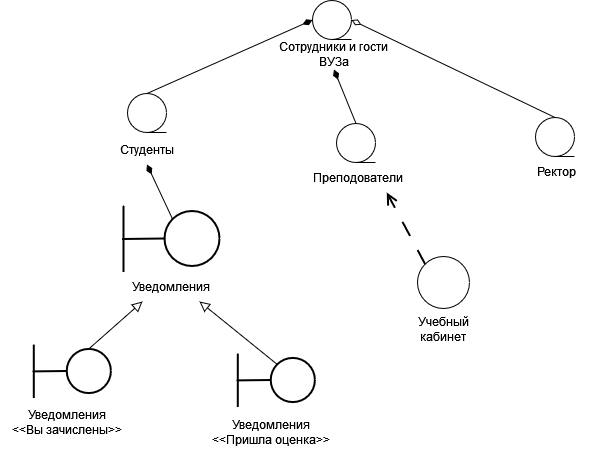

The diagram above was exported from draw.io. Its source (the exported page's mxGraphModel, read from the mxfile embedded in the PNG):
<mxGraphModel dx="993" dy="1045" grid="0" gridSize="10" guides="1" tooltips="1" connect="1" arrows="1" fold="1" page="0" pageScale="1" pageWidth="850" pageHeight="1100" math="0" shadow="0">
  <root>
    <mxCell id="0" />
    <mxCell id="1" parent="0" />
    <mxCell id="fA863RtOPCMi1Ht_SA42-1" value="Сотрудники и гости ВУЗа" style="text;html=1;align=center;verticalAlign=middle;whiteSpace=wrap;rounded=0;" vertex="1" parent="1">
      <mxGeometry x="180" y="-116" width="115" height="30" as="geometry" />
    </mxCell>
    <mxCell id="fA863RtOPCMi1Ht_SA42-2" value="" style="shape=tapeData;whiteSpace=wrap;html=1;perimeter=ellipsePerimeter;" vertex="1" parent="1">
      <mxGeometry x="216" y="-155" width="39" height="39" as="geometry" />
    </mxCell>
    <mxCell id="fA863RtOPCMi1Ht_SA42-5" value="Студенты" style="text;html=1;align=center;verticalAlign=middle;whiteSpace=wrap;rounded=0;" vertex="1" parent="1">
      <mxGeometry x="-7" y="-21" width="115" height="30" as="geometry" />
    </mxCell>
    <mxCell id="fA863RtOPCMi1Ht_SA42-11" style="edgeStyle=none;curved=1;rounded=0;orthogonalLoop=1;jettySize=auto;html=1;exitX=0.5;exitY=0;exitDx=0;exitDy=0;entryX=0;entryY=0.5;entryDx=0;entryDy=0;fontSize=12;startSize=8;endSize=8;endArrow=diamondThin;endFill=1;" edge="1" parent="1" source="fA863RtOPCMi1Ht_SA42-6" target="fA863RtOPCMi1Ht_SA42-2">
      <mxGeometry relative="1" as="geometry" />
    </mxCell>
    <mxCell id="fA863RtOPCMi1Ht_SA42-6" value="" style="shape=tapeData;whiteSpace=wrap;html=1;perimeter=ellipsePerimeter;" vertex="1" parent="1">
      <mxGeometry x="31" y="-62" width="39" height="39" as="geometry" />
    </mxCell>
    <mxCell id="fA863RtOPCMi1Ht_SA42-7" value="Преподователи" style="text;html=1;align=center;verticalAlign=middle;whiteSpace=wrap;rounded=0;" vertex="1" parent="1">
      <mxGeometry x="204" y="7" width="115" height="30" as="geometry" />
    </mxCell>
    <mxCell id="fA863RtOPCMi1Ht_SA42-13" style="edgeStyle=none;curved=1;rounded=0;orthogonalLoop=1;jettySize=auto;html=1;exitX=0.5;exitY=0;exitDx=0;exitDy=0;entryX=0.5;entryY=1;entryDx=0;entryDy=0;fontSize=12;startSize=8;endSize=8;endArrow=diamondThin;endFill=1;" edge="1" parent="1" source="fA863RtOPCMi1Ht_SA42-8" target="fA863RtOPCMi1Ht_SA42-1">
      <mxGeometry relative="1" as="geometry" />
    </mxCell>
    <mxCell id="fA863RtOPCMi1Ht_SA42-8" value="" style="shape=tapeData;whiteSpace=wrap;html=1;perimeter=ellipsePerimeter;" vertex="1" parent="1">
      <mxGeometry x="240" y="-32" width="39" height="39" as="geometry" />
    </mxCell>
    <mxCell id="fA863RtOPCMi1Ht_SA42-9" value="Ректор" style="text;html=1;align=center;verticalAlign=middle;whiteSpace=wrap;rounded=0;" vertex="1" parent="1">
      <mxGeometry x="403" y="1" width="115" height="30" as="geometry" />
    </mxCell>
    <mxCell id="fA863RtOPCMi1Ht_SA42-12" style="edgeStyle=none;curved=1;rounded=0;orthogonalLoop=1;jettySize=auto;html=1;exitX=0.5;exitY=0;exitDx=0;exitDy=0;entryX=1;entryY=0.5;entryDx=0;entryDy=0;fontSize=12;startSize=8;endSize=8;endArrow=diamondThin;endFill=0;" edge="1" parent="1" source="fA863RtOPCMi1Ht_SA42-10" target="fA863RtOPCMi1Ht_SA42-2">
      <mxGeometry relative="1" as="geometry" />
    </mxCell>
    <mxCell id="fA863RtOPCMi1Ht_SA42-10" value="" style="shape=tapeData;whiteSpace=wrap;html=1;perimeter=ellipsePerimeter;" vertex="1" parent="1">
      <mxGeometry x="439" y="-38" width="39" height="39" as="geometry" />
    </mxCell>
    <mxCell id="fA863RtOPCMi1Ht_SA42-18" value="" style="group" vertex="1" connectable="0" parent="1">
      <mxGeometry x="26" y="50" width="97" height="66" as="geometry" />
    </mxCell>
    <mxCell id="fA863RtOPCMi1Ht_SA42-14" value="" style="ellipse;whiteSpace=wrap;html=1;aspect=fixed;strokeWidth=2;" vertex="1" parent="fA863RtOPCMi1Ht_SA42-18">
      <mxGeometry x="42" y="5.5" width="55" height="55" as="geometry" />
    </mxCell>
    <mxCell id="fA863RtOPCMi1Ht_SA42-15" value="" style="endArrow=none;html=1;rounded=0;fontSize=12;startSize=8;endSize=8;curved=1;strokeWidth=2;" edge="1" parent="fA863RtOPCMi1Ht_SA42-18">
      <mxGeometry width="50" height="50" relative="1" as="geometry">
        <mxPoint x="1" y="66" as="sourcePoint" />
        <mxPoint x="1" as="targetPoint" />
        <Array as="points" />
      </mxGeometry>
    </mxCell>
    <mxCell id="fA863RtOPCMi1Ht_SA42-17" value="" style="endArrow=none;html=1;rounded=0;fontSize=12;startSize=8;endSize=8;curved=1;strokeWidth=2;entryX=0;entryY=0.5;entryDx=0;entryDy=0;" edge="1" parent="fA863RtOPCMi1Ht_SA42-18" target="fA863RtOPCMi1Ht_SA42-14">
      <mxGeometry width="50" height="50" relative="1" as="geometry">
        <mxPoint y="33.5" as="sourcePoint" />
        <mxPoint x="40" y="32.5" as="targetPoint" />
        <Array as="points" />
      </mxGeometry>
    </mxCell>
    <mxCell id="fA863RtOPCMi1Ht_SA42-19" style="edgeStyle=none;curved=1;rounded=0;orthogonalLoop=1;jettySize=auto;html=1;exitX=0;exitY=0;exitDx=0;exitDy=0;entryX=0.5;entryY=1;entryDx=0;entryDy=0;fontSize=12;startSize=8;endSize=8;endArrow=diamondThin;endFill=1;" edge="1" parent="1" source="fA863RtOPCMi1Ht_SA42-14" target="fA863RtOPCMi1Ht_SA42-5">
      <mxGeometry relative="1" as="geometry" />
    </mxCell>
    <mxCell id="fA863RtOPCMi1Ht_SA42-20" value="Уведомления" style="text;html=1;align=center;verticalAlign=middle;whiteSpace=wrap;rounded=0;" vertex="1" parent="1">
      <mxGeometry x="17.5" y="116" width="114" height="30" as="geometry" />
    </mxCell>
    <mxCell id="fA863RtOPCMi1Ht_SA42-21" value="" style="group" vertex="1" connectable="0" parent="1">
      <mxGeometry x="-63.5" y="189" width="77.9" height="53" as="geometry" />
    </mxCell>
    <mxCell id="fA863RtOPCMi1Ht_SA42-22" value="" style="ellipse;whiteSpace=wrap;html=1;aspect=fixed;strokeWidth=2;" vertex="1" parent="fA863RtOPCMi1Ht_SA42-21">
      <mxGeometry x="33.7298969072165" y="4.416666666666666" width="44.165222827908046" height="44.165222827908046" as="geometry" />
    </mxCell>
    <mxCell id="fA863RtOPCMi1Ht_SA42-23" value="" style="endArrow=none;html=1;rounded=0;fontSize=12;startSize=8;endSize=8;curved=1;strokeWidth=2;" edge="1" parent="fA863RtOPCMi1Ht_SA42-21">
      <mxGeometry width="50" height="50" relative="1" as="geometry">
        <mxPoint x="0.8030927835051547" y="53" as="sourcePoint" />
        <mxPoint x="0.8030927835051547" as="targetPoint" />
        <Array as="points" />
      </mxGeometry>
    </mxCell>
    <mxCell id="fA863RtOPCMi1Ht_SA42-24" value="" style="endArrow=none;html=1;rounded=0;fontSize=12;startSize=8;endSize=8;curved=1;strokeWidth=2;entryX=0;entryY=0.5;entryDx=0;entryDy=0;" edge="1" parent="fA863RtOPCMi1Ht_SA42-21" target="fA863RtOPCMi1Ht_SA42-22">
      <mxGeometry width="50" height="50" relative="1" as="geometry">
        <mxPoint y="26.90151515151515" as="sourcePoint" />
        <mxPoint x="32.123711340206185" y="26.098484848484848" as="targetPoint" />
        <Array as="points" />
      </mxGeometry>
    </mxCell>
    <mxCell id="fA863RtOPCMi1Ht_SA42-25" value="&lt;div&gt;Уведомления&lt;/div&gt;&lt;div&gt;&amp;lt;&amp;lt;Вы зачислены&amp;gt;&amp;gt;&lt;/div&gt;" style="text;html=1;align=center;verticalAlign=middle;whiteSpace=wrap;rounded=0;" vertex="1" parent="1">
      <mxGeometry x="-97" y="242" width="135" height="51" as="geometry" />
    </mxCell>
    <mxCell id="fA863RtOPCMi1Ht_SA42-32" value="" style="group" vertex="1" connectable="0" parent="1">
      <mxGeometry x="140.5" y="198" width="77.9" height="53" as="geometry" />
    </mxCell>
    <mxCell id="fA863RtOPCMi1Ht_SA42-33" value="" style="ellipse;whiteSpace=wrap;html=1;aspect=fixed;strokeWidth=2;" vertex="1" parent="fA863RtOPCMi1Ht_SA42-32">
      <mxGeometry x="33.7298969072165" y="4.416666666666666" width="44.165222827908046" height="44.165222827908046" as="geometry" />
    </mxCell>
    <mxCell id="fA863RtOPCMi1Ht_SA42-34" value="" style="endArrow=none;html=1;rounded=0;fontSize=12;startSize=8;endSize=8;curved=1;strokeWidth=2;" edge="1" parent="fA863RtOPCMi1Ht_SA42-32">
      <mxGeometry width="50" height="50" relative="1" as="geometry">
        <mxPoint x="0.8030927835051547" y="53" as="sourcePoint" />
        <mxPoint x="0.8030927835051547" as="targetPoint" />
        <Array as="points" />
      </mxGeometry>
    </mxCell>
    <mxCell id="fA863RtOPCMi1Ht_SA42-35" value="" style="endArrow=none;html=1;rounded=0;fontSize=12;startSize=8;endSize=8;curved=1;strokeWidth=2;entryX=0;entryY=0.5;entryDx=0;entryDy=0;" edge="1" parent="fA863RtOPCMi1Ht_SA42-32" target="fA863RtOPCMi1Ht_SA42-33">
      <mxGeometry width="50" height="50" relative="1" as="geometry">
        <mxPoint y="26.90151515151515" as="sourcePoint" />
        <mxPoint x="32.123711340206185" y="26.098484848484848" as="targetPoint" />
        <Array as="points" />
      </mxGeometry>
    </mxCell>
    <mxCell id="fA863RtOPCMi1Ht_SA42-36" value="&lt;div&gt;Уведомления&lt;/div&gt;&lt;div&gt;&amp;lt;&amp;lt;Пришла оценка&amp;gt;&amp;gt;&lt;/div&gt;" style="text;html=1;align=center;verticalAlign=middle;whiteSpace=wrap;rounded=0;" vertex="1" parent="1">
      <mxGeometry x="107" y="251" width="135" height="51" as="geometry" />
    </mxCell>
    <mxCell id="fA863RtOPCMi1Ht_SA42-37" style="edgeStyle=none;curved=1;rounded=0;orthogonalLoop=1;jettySize=auto;html=1;exitX=0.5;exitY=0;exitDx=0;exitDy=0;entryX=0.25;entryY=1;entryDx=0;entryDy=0;fontSize=12;startSize=8;endSize=8;endArrow=block;endFill=0;" edge="1" parent="1" source="fA863RtOPCMi1Ht_SA42-22" target="fA863RtOPCMi1Ht_SA42-20">
      <mxGeometry relative="1" as="geometry" />
    </mxCell>
    <mxCell id="fA863RtOPCMi1Ht_SA42-38" style="edgeStyle=none;curved=1;rounded=0;orthogonalLoop=1;jettySize=auto;html=1;exitX=0;exitY=0;exitDx=0;exitDy=0;entryX=0.75;entryY=1;entryDx=0;entryDy=0;fontSize=12;startSize=8;endSize=8;endArrow=block;endFill=0;" edge="1" parent="1" source="fA863RtOPCMi1Ht_SA42-33" target="fA863RtOPCMi1Ht_SA42-20">
      <mxGeometry relative="1" as="geometry" />
    </mxCell>
    <mxCell id="fA863RtOPCMi1Ht_SA42-42" style="edgeStyle=none;curved=1;rounded=0;orthogonalLoop=1;jettySize=auto;html=1;exitX=0;exitY=0;exitDx=0;exitDy=0;entryX=0.75;entryY=1;entryDx=0;entryDy=0;fontSize=12;startSize=8;endSize=8;dashed=1;dashPattern=8 8;endArrow=open;endFill=0;strokeWidth=2;" edge="1" parent="1" source="fA863RtOPCMi1Ht_SA42-40" target="fA863RtOPCMi1Ht_SA42-7">
      <mxGeometry relative="1" as="geometry" />
    </mxCell>
    <mxCell id="fA863RtOPCMi1Ht_SA42-40" value="" style="ellipse;whiteSpace=wrap;html=1;aspect=fixed;" vertex="1" parent="1">
      <mxGeometry x="321" y="101" width="52" height="52" as="geometry" />
    </mxCell>
    <mxCell id="fA863RtOPCMi1Ht_SA42-41" value="&lt;div&gt;Учебный&lt;/div&gt;&lt;div&gt;кабинет&lt;br&gt;&lt;/div&gt;" style="text;html=1;align=center;verticalAlign=middle;whiteSpace=wrap;rounded=0;" vertex="1" parent="1">
      <mxGeometry x="317" y="159" width="60" height="30" as="geometry" />
    </mxCell>
  </root>
</mxGraphModel>